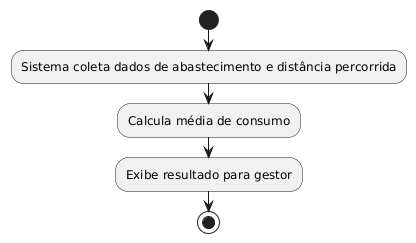

The diagram above was rendered by PlantUML. Its source (embedded in the PNG):
@startuml
' Diagrama de Atividade - Calcular Média de Consumo de Combustível
start
:Sistema coleta dados de abastecimento e distância percorrida;
:Calcula média de consumo;
:Exibe resultado para gestor;
stop
@enduml